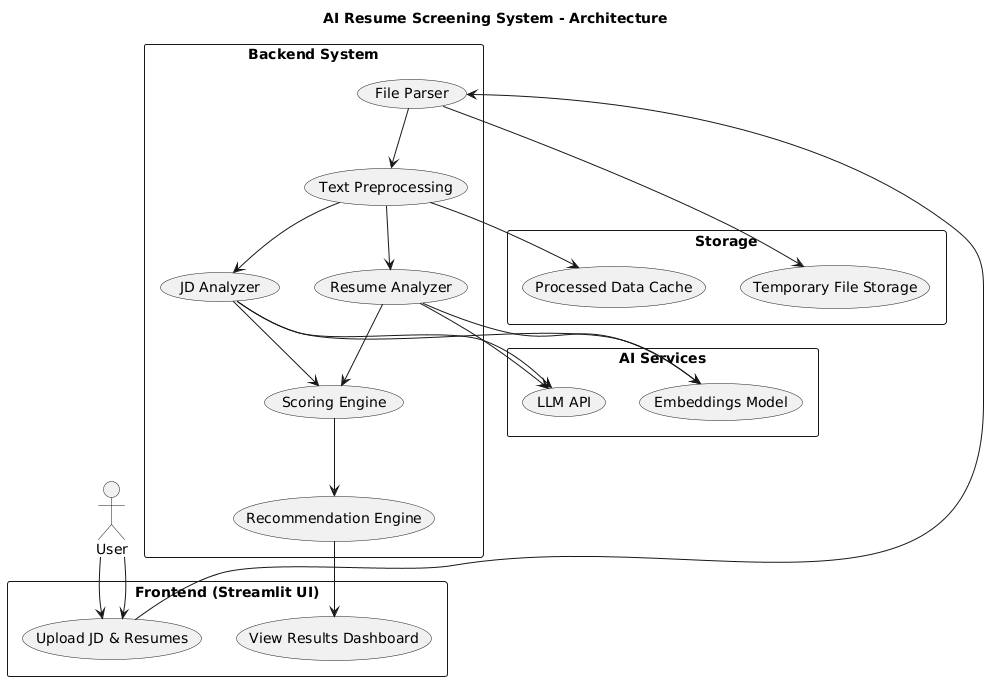

The diagram above was rendered by PlantUML. Its source (embedded in the PNG):
@startuml
title AI Resume Screening System - Architecture

actor User

rectangle "Frontend (Streamlit UI)" {
    User --> (Upload JD & Resumes)
    (View Results Dashboard)
}

rectangle "Backend System" {
    (File Parser)
    (Text Preprocessing)
    (JD Analyzer)
    (Resume Analyzer)
    (Scoring Engine)
    (Recommendation Engine)
}

rectangle "AI Services" {
    (LLM API)
    (Embeddings Model)
}

rectangle "Storage" {
    (Temporary File Storage)
    (Processed Data Cache)
}

User --> (Upload JD & Resumes)

(Upload JD & Resumes) --> (File Parser)
(File Parser) --> (Text Preprocessing)

(Text Preprocessing) --> (JD Analyzer)
(Text Preprocessing) --> (Resume Analyzer)

(JD Analyzer) --> (LLM API)
(Resume Analyzer) --> (LLM API)

(JD Analyzer) --> (Embeddings Model)
(Resume Analyzer) --> (Embeddings Model)

(JD Analyzer) --> (Scoring Engine)
(Resume Analyzer) --> (Scoring Engine)

(Scoring Engine) --> (Recommendation Engine)

(Recommendation Engine) --> (View Results Dashboard)

(File Parser) --> (Temporary File Storage)
(Text Preprocessing) --> (Processed Data Cache)
@enduml